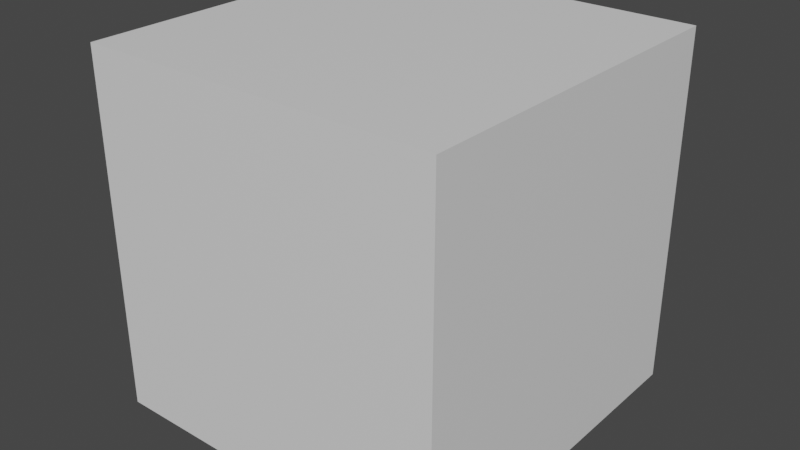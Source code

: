 # Source: Blender1x1x1Reference.blend  (saved by Blender 3.6.13; exported with 4.5.12 LTS)
import bpy
from mathutils import Matrix  # noqa: F401  (used for matrix-valued properties, if any)

bpy.ops.wm.read_factory_settings(use_empty=True)
scene = bpy.context.scene
scene.name = 'Scene'

# ---- collections
col_collection = bpy.data.collections.new('Collection'); scene.collection.children.link(col_collection)

# ---- materials (node trees are filled in below, after node groups)
mat_material = bpy.data.materials.new('Material')
mat_material.alpha_threshold = 0.0
mat_material.use_transparent_shadow = False
mat_material.roughness = 0.5
mat_material.line_color = (0.0, 0.0, 0.0, 1.0)

# ---- material node trees
mat_material.use_nodes = True; mat_material.node_tree.nodes.clear()
_N = mat_material.node_tree.nodes; _L = mat_material.node_tree.links
n0 = _N.new('ShaderNodeOutputMaterial'); n0.name = 'Material Output'; n0.location = (300, 300)
n1 = _N.new('ShaderNodeBsdfPrincipled'); n1.name = 'Principled BSDF'; n1.location = (10, 300)
n1.distribution = 'GGX'
n1.subsurface_method = 'RANDOM_WALK_SKIN'
n1.inputs[3].default_value = 1.45
n1.inputs[27].default_value = (0.0, 0.0, 0.0, 1.0)
n1.inputs[28].default_value = 1.0
_L.new(n1.outputs[0], n0.inputs[0])
n0.is_active_output = True

# ---- world
world_world = bpy.data.worlds.new('World'); scene.world = world_world
world_world.use_nodes = True; world_world.node_tree.nodes.clear()
_N = world_world.node_tree.nodes; _L = world_world.node_tree.links
n0 = _N.new('ShaderNodeOutputWorld'); n0.name = 'World Output'; n0.location = (300, 300)
n1 = _N.new('ShaderNodeBackground'); n1.name = 'Background'; n1.location = (10, 300)
n1.inputs[0].default_value = (0.05088, 0.05088, 0.05088, 1.0)
_L.new(n1.outputs[0], n0.inputs[0])
n0.is_active_output = True
world_world.color = (0.05088, 0.05088, 0.05088)
world_world.use_sun_shadow = False
world_world.sun_shadow_jitter_overblur = 0.0

# ---- meshes
me_cube = bpy.data.meshes.new('Cube')
me_cube.from_pydata([(1.0, 1.0, 1.0), (1.0, 1.0, -1.0), (1.0, -1.0, 1.0), (1.0, -1.0, -1.0), (-1.0, 1.0, 1.0), (-1.0, 1.0, -1.0), (-1.0, -1.0, 1.0), (-1.0, -1.0, -1.0)], [], [(0, 4, 6, 2), (3, 2, 6, 7), (7, 6, 4, 5), (5, 1, 3, 7), (1, 0, 2, 3), (5, 4, 0, 1)])
_uv = me_cube.uv_layers.new(name='UVMap')
_uv.uv.foreach_set('vector', [0.625, 0.5, 0.875, 0.5, 0.875, 0.75, 0.625, 0.75, 0.375, 0.75, 0.625, 0.75, 0.625, 1.0, 0.375, 1.0, 0.375, 0.0, 0.625, 0.0, 0.625, 0.25, 0.375, 0.25, 0.125, 0.5, 0.375, 0.5, 0.375, 0.75, 0.125, 0.75, 0.375, 0.5, 0.625, 0.5, 0.625, 0.75, 0.375, 0.75, 0.375, 0.25, 0.625, 0.25, 0.625, 0.5, 0.375, 0.5])
me_cube.materials.append(mat_material)
me_cube.use_mirror_vertex_groups = False
me_cube.update()

# ---- objects
ob_cube = bpy.data.objects.new('Cube', me_cube)

# ---- transforms, parenting, visibility, modifiers, constraints
ob_cube.location = (0.0, 0.0, 0.0)
ob_cube.lock_rotations_4d = False
ob_cube.empty_display_type = 'ARROWS'
ob_cube.lineart.crease_threshold = 0.0

# ---- collection membership
col_collection.objects.link(ob_cube)

# ---- scene / render settings (as saved in the file)
scene.frame_start = 1; scene.frame_end = 250; scene.frame_set(1)
scene.render.engine = 'BLENDER_EEVEE_NEXT'
scene.cycles.sampling_pattern = 'TABULATED_SOBOL'
scene.view_settings.view_transform = 'Filmic'
bpy.context.view_layer.update()

# ---- added for rendering (the .blend has no active camera and no usable light): camera, sun
cam_auto = bpy.data.cameras.new('AutoCamera')
cam_auto.lens = 50.0
cam_auto.sensor_width = 36.0
cam_auto.clip_end = 1000.0
ob_auto_camera = bpy.data.objects.new('AutoCamera', cam_auto)
scene.collection.objects.link(ob_auto_camera)
ob_auto_camera.location = (3.20507, -3.84609, 2.56406)
ob_auto_camera.rotation_euler = (1.09748, -7.21219e-08, 0.694738)
scene.camera = ob_auto_camera
light_auto_sun = bpy.data.lights.new('AutoSun', 'SUN')
light_auto_sun.energy = 3.0
light_auto_sun.angle = 0.0523599
ob_auto_sun = bpy.data.objects.new('AutoSun', light_auto_sun)
scene.collection.objects.link(ob_auto_sun)
ob_auto_sun.rotation_euler = (0.872665, 0.174533, 0.523599)
bpy.context.view_layer.update()
